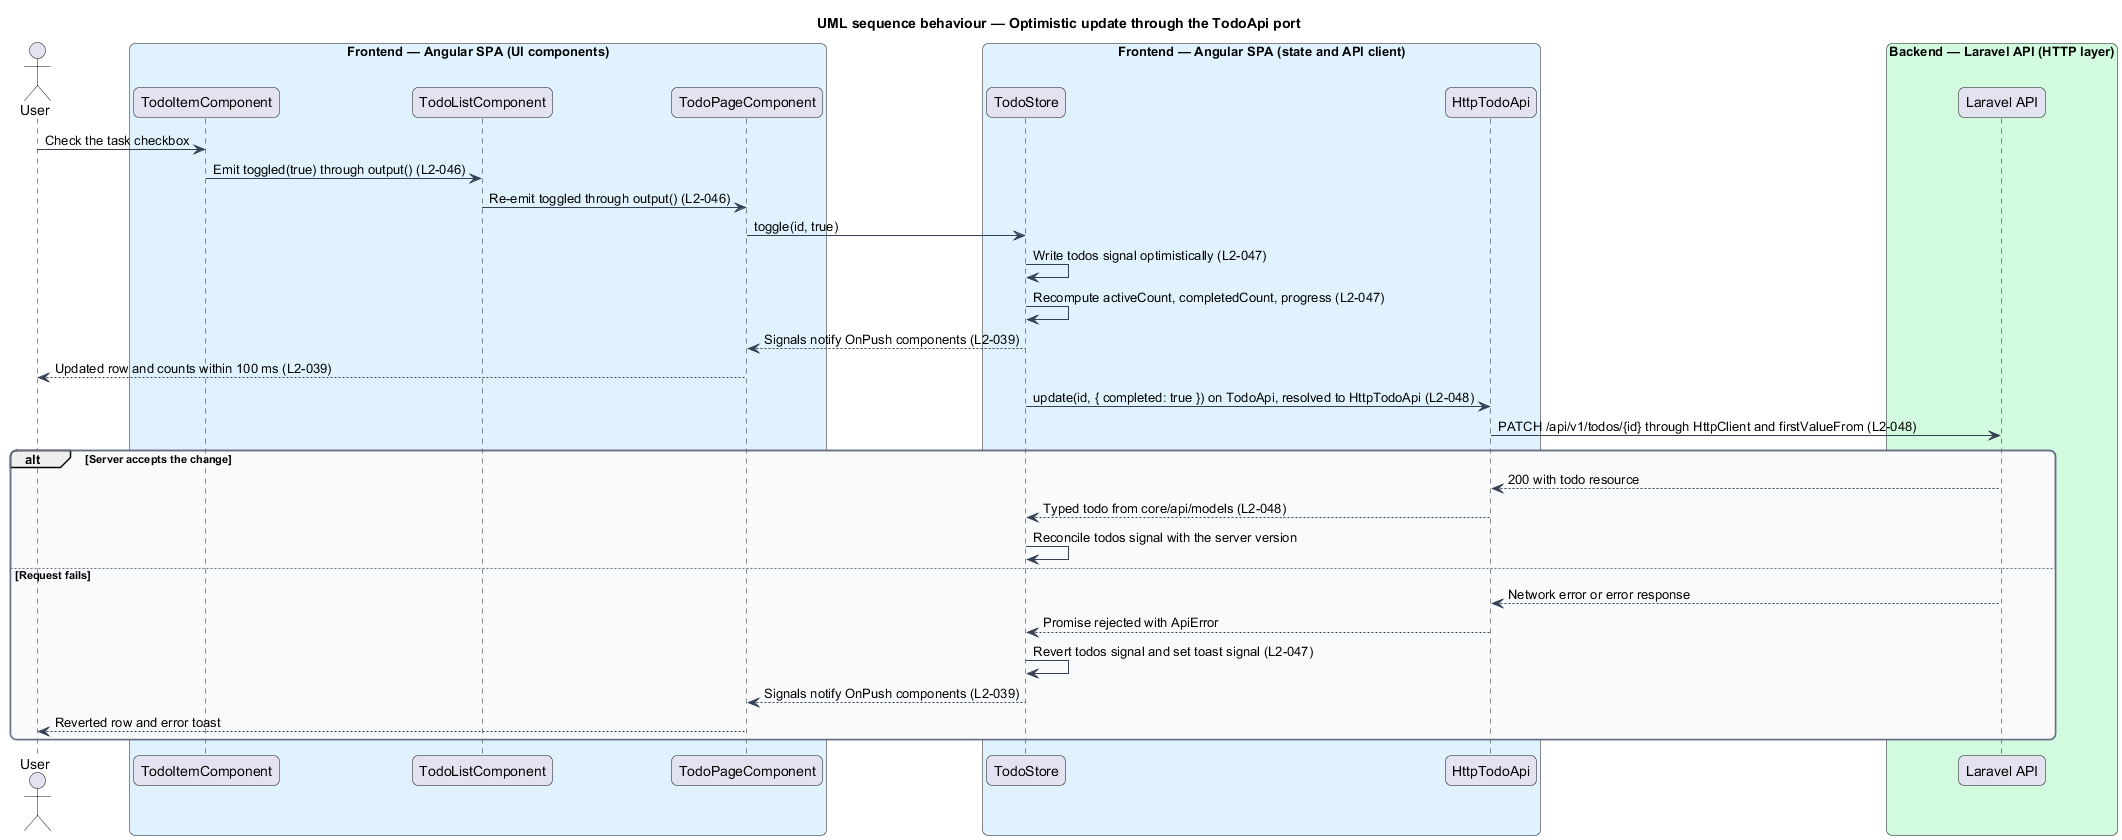

The diagram above was rendered by PlantUML. Its source (embedded in the PNG):
@startuml
title UML sequence behaviour — Optimistic update through the TodoApi port
skinparam backgroundColor #FFFFFF
skinparam shadowing false
skinparam roundcorner 12
skinparam defaultFontName Arial
skinparam ArrowColor #344054
skinparam rectangle {
  BorderColor #344054
  FontColor #101828
}
skinparam package {
  BorderColor #667085
  FontColor #101828
  BackgroundColor #F9FAFB
}
actor "User" as user
box "Frontend — Angular SPA (UI components)" #E0F2FE
  participant "TodoItemComponent" as item
  participant "TodoListComponent" as list
  participant "TodoPageComponent" as page
end box
box "Frontend — Angular SPA (state and API client)" #E0F2FE
  participant "TodoStore" as store
  participant "HttpTodoApi" as http
end box
box "Backend — Laravel API (HTTP layer)" #D1FADF
  participant "Laravel API" as api
end box
user -> item : Check the task checkbox
item -> list : Emit toggled(true) through output() (L2-046)
list -> page : Re-emit toggled through output() (L2-046)
page -> store : toggle(id, true)
store -> store : Write todos signal optimistically (L2-047)
store -> store : Recompute activeCount, completedCount, progress (L2-047)
store --> page : Signals notify OnPush components (L2-039)
page --> user : Updated row and counts within 100 ms (L2-039)
store -> http : update(id, { completed: true }) on TodoApi, resolved to HttpTodoApi (L2-048)
http -> api : PATCH /api/v1/todos/{id} through HttpClient and firstValueFrom (L2-048)
alt Server accepts the change
  api --> http : 200 with todo resource
  http --> store : Typed todo from core/api/models (L2-048)
  store -> store : Reconcile todos signal with the server version
else Request fails
  api --> http : Network error or error response
  http --> store : Promise rejected with ApiError
  store -> store : Revert todos signal and set toast signal (L2-047)
  store --> page : Signals notify OnPush components (L2-039)
  page --> user : Reverted row and error toast
end
@enduml